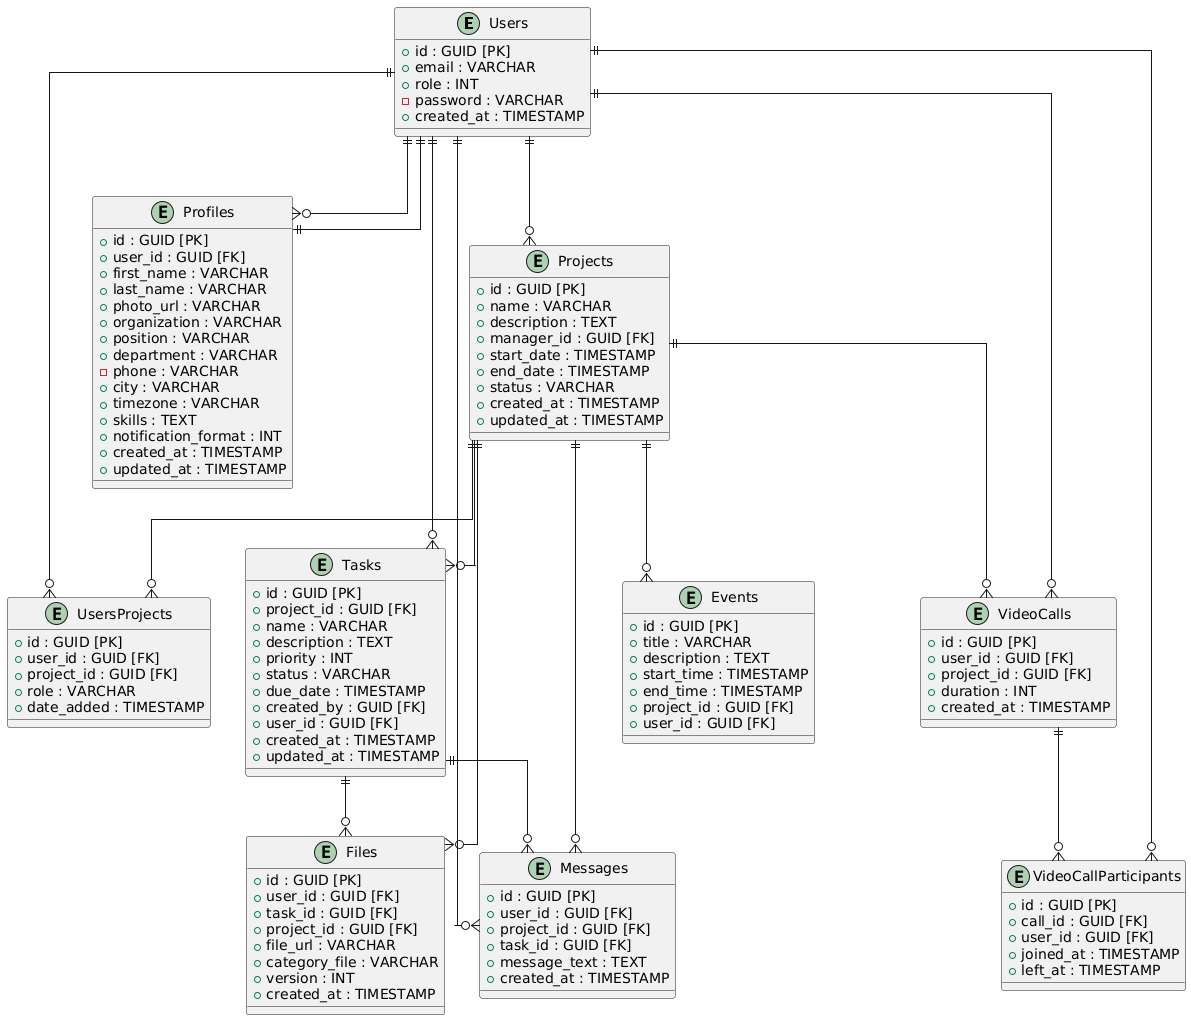

The diagram above was rendered by PlantUML. Its source (embedded in the PNG):
@startuml
entity Users {
    + id : GUID [PK]
    + email : VARCHAR
    + role : INT
    - password : VARCHAR
    + created_at : TIMESTAMP
}

entity Profiles {
    + id : GUID [PK]
    + user_id : GUID [FK]
    + first_name : VARCHAR
    + last_name : VARCHAR
    + photo_url : VARCHAR
    + organization : VARCHAR
    + position : VARCHAR
    + department : VARCHAR
    - phone : VARCHAR
    + city : VARCHAR
    + timezone : VARCHAR
    + skills : TEXT
    + notification_format : INT
    + created_at : TIMESTAMP
    + updated_at : TIMESTAMP
}

entity Projects {
    + id : GUID [PK]
    + name : VARCHAR
    + description : TEXT
    + manager_id : GUID [FK]
    + start_date : TIMESTAMP
    + end_date : TIMESTAMP
    + status : VARCHAR
    + created_at : TIMESTAMP
    + updated_at : TIMESTAMP
}

entity UsersProjects {
    + id : GUID [PK]
    + user_id : GUID [FK]
    + project_id : GUID [FK]
    + role : VARCHAR
    + date_added : TIMESTAMP
}

entity Tasks {
    + id : GUID [PK]
    + project_id : GUID [FK]
    + name : VARCHAR
    + description : TEXT
    + priority : INT
    + status : VARCHAR
    + due_date : TIMESTAMP
    + created_by : GUID [FK]
    + user_id : GUID [FK]
    + created_at : TIMESTAMP
    + updated_at : TIMESTAMP
}

entity Files {
    + id : GUID [PK]
    + user_id : GUID [FK]
    + task_id : GUID [FK]
    + project_id : GUID [FK]
    + file_url : VARCHAR
    + category_file : VARCHAR
    + version : INT
    + created_at : TIMESTAMP
}

entity Events {
    + id : GUID [PK]
    + title : VARCHAR
    + description : TEXT
    + start_time : TIMESTAMP
    + end_time : TIMESTAMP
    + project_id : GUID [FK]
    + user_id : GUID [FK]
}

entity Messages {
    + id : GUID [PK]
    + user_id : GUID [FK]
    + project_id : GUID [FK]
    + task_id : GUID [FK]
    + message_text : TEXT
    + created_at : TIMESTAMP
}

entity VideoCalls {
    + id : GUID [PK]
    + user_id : GUID [FK]
    + project_id : GUID [FK]
    + duration : INT
    + created_at : TIMESTAMP
}

entity VideoCallParticipants {
    + id : GUID [PK]
    + call_id : GUID [FK]
    + user_id : GUID [FK]
    + joined_at : TIMESTAMP
    + left_at : TIMESTAMP
}

' Определение связей
skinparam linetype ortho
Users ||--o{ Profiles
Users ||--o{ Projects 
Users ||--o{ Tasks 
Users ||--o{ Messages 
Users ||--o{ VideoCalls 
Users ||--o{ UsersProjects 
Users ||--o{ VideoCallParticipants

Profiles ||--|| Users

Projects ||--o{ Tasks
Projects ||--o{ Files
Projects ||--o{ Events 
Projects ||--o{ Messages
Projects ||--o{ VideoCalls 
Projects ||--o{ UsersProjects

Tasks ||--o{ Files 
Tasks ||--o{ Messages 

VideoCalls ||--o{ VideoCallParticipants
@enduml